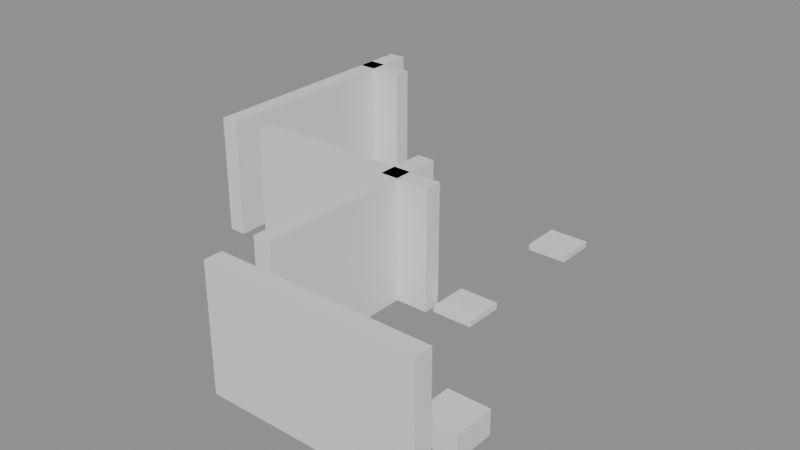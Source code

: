 # Source: building_lego.blend  (saved by Blender 5.0.119; exported with 4.5.12 LTS)
import bpy
from mathutils import Matrix  # noqa: F401  (used for matrix-valued properties, if any)

bpy.ops.wm.read_factory_settings(use_empty=True)
scene = bpy.context.scene
scene.name = 'Scene'

# ---- collections
col_01_paredes_externas = bpy.data.collections.new('01_Paredes_Externas'); scene.collection.children.link(col_01_paredes_externas)
col_02_paredes_internas = bpy.data.collections.new('02_Paredes_Internas'); scene.collection.children.link(col_02_paredes_internas)
col_04_moveis_decoracoes = bpy.data.collections.new('04_Moveis_Decoracoes'); scene.collection.children.link(col_04_moveis_decoracoes)

# ---- materials (node trees are filled in below, after node groups)
mat_mat_parede_externa = bpy.data.materials.new('Mat_Parede_Externa')
mat_mat_parede_interna = bpy.data.materials.new('Mat_Parede_Interna')
mat_mat_moveis = bpy.data.materials.new('Mat_Moveis')

# ---- material node trees
mat_mat_parede_externa.use_nodes = True; mat_mat_parede_externa.node_tree.nodes.clear()
_N = mat_mat_parede_externa.node_tree.nodes; _L = mat_mat_parede_externa.node_tree.links
n0 = _N.new('ShaderNodeBsdfPrincipled'); n0.name = 'BSDF - Pré-fundamentado'; n0.location = (-200, 100)
n1 = _N.new('ShaderNodeOutputMaterial'); n1.name = 'Saída de material'; n1.location = (200, 100)
_L.new(n0.outputs[0], n1.inputs[0])
n1.is_active_output = True
mat_mat_parede_interna.use_nodes = True; mat_mat_parede_interna.node_tree.nodes.clear()
_N = mat_mat_parede_interna.node_tree.nodes; _L = mat_mat_parede_interna.node_tree.links
n0 = _N.new('ShaderNodeBsdfPrincipled'); n0.name = 'BSDF - Pré-fundamentado'; n0.location = (-200, 100)
n1 = _N.new('ShaderNodeOutputMaterial'); n1.name = 'Saída de material'; n1.location = (200, 100)
_L.new(n0.outputs[0], n1.inputs[0])
n1.is_active_output = True
mat_mat_moveis.use_nodes = True; mat_mat_moveis.node_tree.nodes.clear()
_N = mat_mat_moveis.node_tree.nodes; _L = mat_mat_moveis.node_tree.links
n0 = _N.new('ShaderNodeBsdfPrincipled'); n0.name = 'BSDF - Pré-fundamentado'; n0.location = (-200, 100)
n1 = _N.new('ShaderNodeOutputMaterial'); n1.name = 'Saída de material'; n1.location = (200, 100)
_L.new(n0.outputs[0], n1.inputs[0])
n1.is_active_output = True

# ---- meshes
me_bloco_stone_post_5604_5105_z_15 = bpy.data.meshes.new('Bloco_stone_post_5604_5105_z-15')
me_bloco_stone_post_5604_5105_z_15.from_pydata([(-0.5, -0.175, -1.2), (0.5, -0.175, -1.2), (0.5, 0.175, -1.2), (-0.5, 0.175, -1.2), (-0.5, -0.175, 1.2), (0.5, -0.175, 1.2), (0.5, 0.175, 1.2), (-0.5, 0.175, 1.2)], [], [(0, 1, 2, 3), (4, 7, 6, 5), (0, 4, 5, 1), (2, 6, 7, 3), (0, 3, 7, 4), (1, 5, 6, 2)])
me_bloco_stone_post_5604_5105_z_15.materials.append(mat_mat_parede_externa)
me_bloco_stone_post_5604_5105_z_15.update()
me_bloco_stone_wall_5605_5105_z_15 = bpy.data.meshes.new('Bloco_stone_wall_5605_5105_z-15')
me_bloco_stone_wall_5605_5105_z_15.from_pydata([(-0.5, -0.175, -1.2), (0.5, -0.175, -1.2), (0.5, 0.175, -1.2), (-0.5, 0.175, -1.2), (-0.5, -0.175, 1.2), (0.5, -0.175, 1.2), (0.5, 0.175, 1.2), (-0.5, 0.175, 1.2)], [], [(0, 1, 2, 3), (4, 7, 6, 5), (0, 4, 5, 1), (2, 6, 7, 3), (0, 3, 7, 4), (1, 5, 6, 2)])
me_bloco_stone_wall_5605_5105_z_15.materials.append(mat_mat_parede_externa)
me_bloco_stone_wall_5605_5105_z_15.update()
me_bloco_stone_wall_5606_5105_z_15 = bpy.data.meshes.new('Bloco_stone_wall_5606_5105_z-15')
me_bloco_stone_wall_5606_5105_z_15.from_pydata([(-0.5, -0.175, -1.2), (0.5, -0.175, -1.2), (0.5, 0.175, -1.2), (-0.5, 0.175, -1.2), (-0.5, -0.175, 1.2), (0.5, -0.175, 1.2), (0.5, 0.175, 1.2), (-0.5, 0.175, 1.2)], [], [(0, 1, 2, 3), (4, 7, 6, 5), (0, 4, 5, 1), (2, 6, 7, 3), (0, 3, 7, 4), (1, 5, 6, 2)])
me_bloco_stone_wall_5606_5105_z_15.materials.append(mat_mat_parede_externa)
me_bloco_stone_wall_5606_5105_z_15.update()
me_bloco_stone_wall_5607_5105_z_15 = bpy.data.meshes.new('Bloco_stone_wall_5607_5105_z-15')
me_bloco_stone_wall_5607_5105_z_15.from_pydata([(-0.5, -0.175, -1.2), (0.5, -0.175, -1.2), (0.5, 0.175, -1.2), (-0.5, 0.175, -1.2), (-0.5, -0.175, 1.2), (0.5, -0.175, 1.2), (0.5, 0.175, 1.2), (-0.5, 0.175, 1.2)], [], [(0, 1, 2, 3), (4, 7, 6, 5), (0, 4, 5, 1), (2, 6, 7, 3), (0, 3, 7, 4), (1, 5, 6, 2)])
me_bloco_stone_wall_5607_5105_z_15.materials.append(mat_mat_parede_externa)
me_bloco_stone_wall_5607_5105_z_15.update()
me_bloco_stone_wall_5600_5113_z_15 = bpy.data.meshes.new('Bloco_stone_wall_5600_5113_z-15')
me_bloco_stone_wall_5600_5113_z_15.from_pydata([(-0.5, -0.175, -1.2), (0.5, -0.175, -1.2), (0.5, 0.175, -1.2), (-0.5, 0.175, -1.2), (-0.5, -0.175, 1.2), (0.5, -0.175, 1.2), (0.5, 0.175, 1.2), (-0.5, 0.175, 1.2)], [], [(0, 1, 2, 3), (4, 7, 6, 5), (0, 4, 5, 1), (2, 6, 7, 3), (0, 3, 7, 4), (1, 5, 6, 2)])
me_bloco_stone_wall_5600_5113_z_15.materials.append(mat_mat_parede_externa)
me_bloco_stone_wall_5600_5113_z_15.update()
me_bloco_stone_post_5600_5109_z_15 = bpy.data.meshes.new('Bloco_stone_post_5600_5109_z-15')
me_bloco_stone_post_5600_5109_z_15.from_pydata([(-0.175, -0.5, -1.2), (0.175, -0.5, -1.2), (0.175, 0.5, -1.2), (-0.175, 0.5, -1.2), (-0.175, -0.5, 1.2), (0.175, -0.5, 1.2), (0.175, 0.5, 1.2), (-0.175, 0.5, 1.2)], [], [(0, 1, 2, 3), (4, 7, 6, 5), (0, 4, 5, 1), (2, 6, 7, 3), (0, 3, 7, 4), (1, 5, 6, 2)])
me_bloco_stone_post_5600_5109_z_15.materials.append(mat_mat_parede_externa)
me_bloco_stone_post_5600_5109_z_15.update()
me_bloco_stone_wall_5600_5110_z_15 = bpy.data.meshes.new('Bloco_stone_wall_5600_5110_z-15')
me_bloco_stone_wall_5600_5110_z_15.from_pydata([(-0.175, -0.5, -1.2), (0.175, -0.5, -1.2), (0.175, 0.5, -1.2), (-0.175, 0.5, -1.2), (-0.175, -0.5, 1.2), (0.175, -0.5, 1.2), (0.175, 0.5, 1.2), (-0.175, 0.5, 1.2)], [], [(0, 1, 2, 3), (4, 7, 6, 5), (0, 4, 5, 1), (2, 6, 7, 3), (0, 3, 7, 4), (1, 5, 6, 2)])
me_bloco_stone_wall_5600_5110_z_15.materials.append(mat_mat_parede_externa)
me_bloco_stone_wall_5600_5110_z_15.update()
me_bloco_stone_wall_5600_5111_z_15 = bpy.data.meshes.new('Bloco_stone_wall_5600_5111_z-15')
me_bloco_stone_wall_5600_5111_z_15.from_pydata([(-0.175, -0.5, -1.2), (0.175, -0.5, -1.2), (0.175, 0.5, -1.2), (-0.175, 0.5, -1.2), (-0.175, -0.5, 1.2), (0.175, -0.5, 1.2), (0.175, 0.5, 1.2), (-0.175, 0.5, 1.2)], [], [(0, 1, 2, 3), (4, 7, 6, 5), (0, 4, 5, 1), (2, 6, 7, 3), (0, 3, 7, 4), (1, 5, 6, 2)])
me_bloco_stone_wall_5600_5111_z_15.materials.append(mat_mat_parede_externa)
me_bloco_stone_wall_5600_5111_z_15.update()
me_bloco_stone_wall_5600_5112_z_15 = bpy.data.meshes.new('Bloco_stone_wall_5600_5112_z-15')
me_bloco_stone_wall_5600_5112_z_15.from_pydata([(-0.175, -0.5, -1.2), (0.175, -0.5, -1.2), (0.175, 0.5, -1.2), (-0.175, 0.5, -1.2), (-0.175, -0.5, 1.2), (0.175, -0.5, 1.2), (0.175, 0.5, 1.2), (-0.175, 0.5, 1.2)], [], [(0, 1, 2, 3), (4, 7, 6, 5), (0, 4, 5, 1), (2, 6, 7, 3), (0, 3, 7, 4), (1, 5, 6, 2)])
me_bloco_stone_wall_5600_5112_z_15.materials.append(mat_mat_parede_externa)
me_bloco_stone_wall_5600_5112_z_15.update()
me_bloco_stone_wall_5600_5113_z_15_001 = bpy.data.meshes.new('Bloco_stone_wall_5600_5113_z-15.001')
me_bloco_stone_wall_5600_5113_z_15_001.from_pydata([(-0.175, -0.5, -1.2), (0.175, -0.5, -1.2), (0.175, 0.5, -1.2), (-0.175, 0.5, -1.2), (-0.175, -0.5, 1.2), (0.175, -0.5, 1.2), (0.175, 0.5, 1.2), (-0.175, 0.5, 1.2)], [], [(0, 1, 2, 3), (4, 7, 6, 5), (0, 4, 5, 1), (2, 6, 7, 3), (0, 3, 7, 4), (1, 5, 6, 2)])
me_bloco_stone_wall_5600_5113_z_15_001.materials.append(mat_mat_parede_externa)
me_bloco_stone_wall_5600_5113_z_15_001.update()
me_bloco_stone_wall_5601_5109_z_15 = bpy.data.meshes.new('Bloco_stone_wall_5601_5109_z-15')
me_bloco_stone_wall_5601_5109_z_15.from_pydata([(-0.5, -0.175, -1.2), (0.5, -0.175, -1.2), (0.5, 0.175, -1.2), (-0.5, 0.175, -1.2), (-0.5, -0.175, 1.2), (0.5, -0.175, 1.2), (0.5, 0.175, 1.2), (-0.5, 0.175, 1.2)], [], [(0, 1, 2, 3), (4, 7, 6, 5), (0, 4, 5, 1), (2, 6, 7, 3), (0, 3, 7, 4), (1, 5, 6, 2)])
me_bloco_stone_wall_5601_5109_z_15.materials.append(mat_mat_parede_interna)
me_bloco_stone_wall_5601_5109_z_15.update()
me_bloco_stone_wall_5602_5109_z_15 = bpy.data.meshes.new('Bloco_stone_wall_5602_5109_z-15')
me_bloco_stone_wall_5602_5109_z_15.from_pydata([(-0.5, -0.175, -1.2), (0.5, -0.175, -1.2), (0.5, 0.175, -1.2), (-0.5, 0.175, -1.2), (-0.5, -0.175, 1.2), (0.5, -0.175, 1.2), (0.5, 0.175, 1.2), (-0.5, 0.175, 1.2)], [], [(0, 1, 2, 3), (4, 7, 6, 5), (0, 4, 5, 1), (2, 6, 7, 3), (0, 3, 7, 4), (1, 5, 6, 2)])
me_bloco_stone_wall_5602_5109_z_15.materials.append(mat_mat_parede_interna)
me_bloco_stone_wall_5602_5109_z_15.update()
me_bloco_stone_wall_5603_5109_z_15 = bpy.data.meshes.new('Bloco_stone_wall_5603_5109_z-15')
me_bloco_stone_wall_5603_5109_z_15.from_pydata([(-0.5, -0.175, -1.2), (0.5, -0.175, -1.2), (0.5, 0.175, -1.2), (-0.5, 0.175, -1.2), (-0.5, -0.175, 1.2), (0.5, -0.175, 1.2), (0.5, 0.175, 1.2), (-0.5, 0.175, 1.2)], [], [(0, 1, 2, 3), (4, 7, 6, 5), (0, 4, 5, 1), (2, 6, 7, 3), (0, 3, 7, 4), (1, 5, 6, 2)])
me_bloco_stone_wall_5603_5109_z_15.materials.append(mat_mat_parede_interna)
me_bloco_stone_wall_5603_5109_z_15.update()
me_bloco_stone_wall_5604_5109_z_15 = bpy.data.meshes.new('Bloco_stone_wall_5604_5109_z-15')
me_bloco_stone_wall_5604_5109_z_15.from_pydata([(-0.5, -0.175, -1.2), (0.5, -0.175, -1.2), (0.5, 0.175, -1.2), (-0.5, 0.175, -1.2), (-0.5, -0.175, 1.2), (0.5, -0.175, 1.2), (0.5, 0.175, 1.2), (-0.5, 0.175, 1.2)], [], [(0, 1, 2, 3), (4, 7, 6, 5), (0, 4, 5, 1), (2, 6, 7, 3), (0, 3, 7, 4), (1, 5, 6, 2)])
me_bloco_stone_wall_5604_5109_z_15.materials.append(mat_mat_parede_interna)
me_bloco_stone_wall_5604_5109_z_15.update()
me_bloco_stone_wall_5604_5106_z_15 = bpy.data.meshes.new('Bloco_stone_wall_5604_5106_z-15')
me_bloco_stone_wall_5604_5106_z_15.from_pydata([(-0.175, -0.5, -1.2), (0.175, -0.5, -1.2), (0.175, 0.5, -1.2), (-0.175, 0.5, -1.2), (-0.175, -0.5, 1.2), (0.175, -0.5, 1.2), (0.175, 0.5, 1.2), (-0.175, 0.5, 1.2)], [], [(0, 1, 2, 3), (4, 7, 6, 5), (0, 4, 5, 1), (2, 6, 7, 3), (0, 3, 7, 4), (1, 5, 6, 2)])
me_bloco_stone_wall_5604_5106_z_15.materials.append(mat_mat_parede_interna)
me_bloco_stone_wall_5604_5106_z_15.update()
me_bloco_stone_wall_5604_5107_z_15 = bpy.data.meshes.new('Bloco_stone_wall_5604_5107_z-15')
me_bloco_stone_wall_5604_5107_z_15.from_pydata([(-0.175, -0.5, -1.2), (0.175, -0.5, -1.2), (0.175, 0.5, -1.2), (-0.175, 0.5, -1.2), (-0.175, -0.5, 1.2), (0.175, -0.5, 1.2), (0.175, 0.5, 1.2), (-0.175, 0.5, 1.2)], [], [(0, 1, 2, 3), (4, 7, 6, 5), (0, 4, 5, 1), (2, 6, 7, 3), (0, 3, 7, 4), (1, 5, 6, 2)])
me_bloco_stone_wall_5604_5107_z_15.materials.append(mat_mat_parede_interna)
me_bloco_stone_wall_5604_5107_z_15.update()
me_bloco_stone_wall_5604_5108_z_15 = bpy.data.meshes.new('Bloco_stone_wall_5604_5108_z-15')
me_bloco_stone_wall_5604_5108_z_15.from_pydata([(-0.175, -0.5, -1.2), (0.175, -0.5, -1.2), (0.175, 0.5, -1.2), (-0.175, 0.5, -1.2), (-0.175, -0.5, 1.2), (0.175, -0.5, 1.2), (0.175, 0.5, 1.2), (-0.175, 0.5, 1.2)], [], [(0, 1, 2, 3), (4, 7, 6, 5), (0, 4, 5, 1), (2, 6, 7, 3), (0, 3, 7, 4), (1, 5, 6, 2)])
me_bloco_stone_wall_5604_5108_z_15.materials.append(mat_mat_parede_interna)
me_bloco_stone_wall_5604_5108_z_15.update()
me_bloco_stone_wall_5604_5109_z_15_001 = bpy.data.meshes.new('Bloco_stone_wall_5604_5109_z-15.001')
me_bloco_stone_wall_5604_5109_z_15_001.from_pydata([(-0.175, -0.5, -1.2), (0.175, -0.5, -1.2), (0.175, 0.5, -1.2), (-0.175, 0.5, -1.2), (-0.175, -0.5, 1.2), (0.175, -0.5, 1.2), (0.175, 0.5, 1.2), (-0.175, 0.5, 1.2)], [], [(0, 1, 2, 3), (4, 7, 6, 5), (0, 4, 5, 1), (2, 6, 7, 3), (0, 3, 7, 4), (1, 5, 6, 2)])
me_bloco_stone_wall_5604_5109_z_15_001.materials.append(mat_mat_parede_interna)
me_bloco_stone_wall_5604_5109_z_15_001.update()
me_movel_skeleton_5607_5106_z_15 = bpy.data.meshes.new('Movel_skeleton_5607_5106_z-15')
me_movel_skeleton_5607_5106_z_15.from_pydata([(-0.4, -0.4, -0.24), (0.4, -0.4, -0.24), (0.4, 0.4, -0.24), (-0.4, 0.4, -0.24), (-0.4, -0.4, 0.24), (0.4, -0.4, 0.24), (0.4, 0.4, 0.24), (-0.4, 0.4, 0.24)], [], [(0, 1, 2, 3), (4, 7, 6, 5), (0, 4, 5, 1), (2, 6, 7, 3), (0, 3, 7, 4), (1, 5, 6, 2)])
me_movel_skeleton_5607_5106_z_15.materials.append(mat_mat_moveis)
me_movel_skeleton_5607_5106_z_15.update()
me_movel_vines_5605_5109_z_15 = bpy.data.meshes.new('Movel_vines_5605_5109_z-15')
me_movel_vines_5605_5109_z_15.from_pydata([(-0.4, -0.4, -0.06), (0.4, -0.4, -0.06), (0.4, 0.4, -0.06), (-0.4, 0.4, -0.06), (-0.4, -0.4, 0.06), (0.4, -0.4, 0.06), (0.4, 0.4, 0.06), (-0.4, 0.4, 0.06)], [], [(0, 1, 2, 3), (4, 7, 6, 5), (0, 4, 5, 1), (2, 6, 7, 3), (0, 3, 7, 4), (1, 5, 6, 2)])
me_movel_vines_5605_5109_z_15.materials.append(mat_mat_moveis)
me_movel_vines_5605_5109_z_15.update()
me_movel_vines_5602_5110_z_15 = bpy.data.meshes.new('Movel_vines_5602_5110_z-15')
me_movel_vines_5602_5110_z_15.from_pydata([(-0.4, -0.4, -0.06), (0.4, -0.4, -0.06), (0.4, 0.4, -0.06), (-0.4, 0.4, -0.06), (-0.4, -0.4, 0.06), (0.4, -0.4, 0.06), (0.4, 0.4, 0.06), (-0.4, 0.4, 0.06)], [], [(0, 1, 2, 3), (4, 7, 6, 5), (0, 4, 5, 1), (2, 6, 7, 3), (0, 3, 7, 4), (1, 5, 6, 2)])
me_movel_vines_5602_5110_z_15.materials.append(mat_mat_moveis)
me_movel_vines_5602_5110_z_15.update()
me_movel_mushrooms_5605_5112_z_15 = bpy.data.meshes.new('Movel_mushrooms_5605_5112_z-15')
me_movel_mushrooms_5605_5112_z_15.from_pydata([(-0.4, -0.4, -0.06), (0.4, -0.4, -0.06), (0.4, 0.4, -0.06), (-0.4, 0.4, -0.06), (-0.4, -0.4, 0.06), (0.4, -0.4, 0.06), (0.4, 0.4, 0.06), (-0.4, 0.4, 0.06)], [], [(0, 1, 2, 3), (4, 7, 6, 5), (0, 4, 5, 1), (2, 6, 7, 3), (0, 3, 7, 4), (1, 5, 6, 2)])
me_movel_mushrooms_5605_5112_z_15.materials.append(mat_mat_moveis)
me_movel_mushrooms_5605_5112_z_15.update()

# ---- objects
ob_parede_externa_norte_y5105_x5604_5607 = bpy.data.objects.new('Parede_Externa_Norte_Y5105_X5604_5607', None)
ob_bloco_stone_post_5604_5105_z_15 = bpy.data.objects.new('Bloco_stone_post_5604_5105_z-15', me_bloco_stone_post_5604_5105_z_15)
ob_bloco_stone_wall_5605_5105_z_15 = bpy.data.objects.new('Bloco_stone_wall_5605_5105_z-15', me_bloco_stone_wall_5605_5105_z_15)
ob_bloco_stone_wall_5606_5105_z_15 = bpy.data.objects.new('Bloco_stone_wall_5606_5105_z-15', me_bloco_stone_wall_5606_5105_z_15)
ob_bloco_stone_wall_5607_5105_z_15 = bpy.data.objects.new('Bloco_stone_wall_5607_5105_z-15', me_bloco_stone_wall_5607_5105_z_15)
ob_parede_externa_sul_y5113_x5600_5600 = bpy.data.objects.new('Parede_Externa_Sul_Y5113_X5600_5600', None)
ob_bloco_stone_wall_5600_5113_z_15 = bpy.data.objects.new('Bloco_stone_wall_5600_5113_z-15', me_bloco_stone_wall_5600_5113_z_15)
ob_parede_externa_oeste_x5600_y5109_5113 = bpy.data.objects.new('Parede_Externa_Oeste_X5600_Y5109_5113', None)
ob_bloco_stone_post_5600_5109_z_15 = bpy.data.objects.new('Bloco_stone_post_5600_5109_z-15', me_bloco_stone_post_5600_5109_z_15)
ob_bloco_stone_wall_5600_5110_z_15 = bpy.data.objects.new('Bloco_stone_wall_5600_5110_z-15', me_bloco_stone_wall_5600_5110_z_15)
ob_bloco_stone_wall_5600_5111_z_15 = bpy.data.objects.new('Bloco_stone_wall_5600_5111_z-15', me_bloco_stone_wall_5600_5111_z_15)
ob_bloco_stone_wall_5600_5112_z_15 = bpy.data.objects.new('Bloco_stone_wall_5600_5112_z-15', me_bloco_stone_wall_5600_5112_z_15)
ob_bloco_stone_wall_5600_5113_z_15_001 = bpy.data.objects.new('Bloco_stone_wall_5600_5113_z-15.001', me_bloco_stone_wall_5600_5113_z_15_001)
ob_parede_interna_ew_02_y5109_x5601_5604 = bpy.data.objects.new('Parede_Interna_EW_02_Y5109_X5601_5604', None)
ob_bloco_stone_wall_5601_5109_z_15 = bpy.data.objects.new('Bloco_stone_wall_5601_5109_z-15', me_bloco_stone_wall_5601_5109_z_15)
ob_bloco_stone_wall_5602_5109_z_15 = bpy.data.objects.new('Bloco_stone_wall_5602_5109_z-15', me_bloco_stone_wall_5602_5109_z_15)
ob_bloco_stone_wall_5603_5109_z_15 = bpy.data.objects.new('Bloco_stone_wall_5603_5109_z-15', me_bloco_stone_wall_5603_5109_z_15)
ob_bloco_stone_wall_5604_5109_z_15 = bpy.data.objects.new('Bloco_stone_wall_5604_5109_z-15', me_bloco_stone_wall_5604_5109_z_15)
ob_parede_interna_ns_05_x5604_y5106_5109 = bpy.data.objects.new('Parede_Interna_NS_05_X5604_Y5106_5109', None)
ob_bloco_stone_wall_5604_5106_z_15 = bpy.data.objects.new('Bloco_stone_wall_5604_5106_z-15', me_bloco_stone_wall_5604_5106_z_15)
ob_bloco_stone_wall_5604_5107_z_15 = bpy.data.objects.new('Bloco_stone_wall_5604_5107_z-15', me_bloco_stone_wall_5604_5107_z_15)
ob_bloco_stone_wall_5604_5108_z_15 = bpy.data.objects.new('Bloco_stone_wall_5604_5108_z-15', me_bloco_stone_wall_5604_5108_z_15)
ob_bloco_stone_wall_5604_5109_z_15_001 = bpy.data.objects.new('Bloco_stone_wall_5604_5109_z-15.001', me_bloco_stone_wall_5604_5109_z_15_001)
ob_moveis_decoracoes = bpy.data.objects.new('Moveis_Decoracoes', None)
ob_movel_skeleton_5607_5106_z_15 = bpy.data.objects.new('Movel_skeleton_5607_5106_z-15', me_movel_skeleton_5607_5106_z_15)
ob_movel_vines_5605_5109_z_15 = bpy.data.objects.new('Movel_vines_5605_5109_z-15', me_movel_vines_5605_5109_z_15)
ob_movel_vines_5602_5110_z_15 = bpy.data.objects.new('Movel_vines_5602_5110_z-15', me_movel_vines_5602_5110_z_15)
ob_movel_mushrooms_5605_5112_z_15 = bpy.data.objects.new('Movel_mushrooms_5605_5112_z-15', me_movel_mushrooms_5605_5112_z_15)

# ---- transforms, parenting, visibility, modifiers, constraints
ob_parede_externa_norte_y5105_x5604_5607.location = (2.0, -4.0, 0.0)
ob_parede_externa_norte_y5105_x5604_5607.empty_display_type = 'CUBE'
ob_bloco_stone_post_5604_5105_z_15.parent = ob_parede_externa_norte_y5105_x5604_5607
ob_bloco_stone_post_5604_5105_z_15.matrix_parent_inverse = Matrix(((1.0, -0.0, 0.0, -2.0), (-0.0, 1.0, -0.0, 4.0), (0.0, -0.0, 1.0, -0.0), (-0.0, 0.0, -0.0, 1.0)))
ob_bloco_stone_post_5604_5105_z_15.location = (0.5, -4.325, 1.2)
ob_bloco_stone_wall_5605_5105_z_15.parent = ob_parede_externa_norte_y5105_x5604_5607
ob_bloco_stone_wall_5605_5105_z_15.matrix_parent_inverse = Matrix(((1.0, -0.0, 0.0, -2.0), (-0.0, 1.0, -0.0, 4.0), (0.0, -0.0, 1.0, -0.0), (-0.0, 0.0, -0.0, 1.0)))
ob_bloco_stone_wall_5605_5105_z_15.location = (1.5, -4.325, 1.2)
ob_bloco_stone_wall_5606_5105_z_15.parent = ob_parede_externa_norte_y5105_x5604_5607
ob_bloco_stone_wall_5606_5105_z_15.matrix_parent_inverse = Matrix(((1.0, -0.0, 0.0, -2.0), (-0.0, 1.0, -0.0, 4.0), (0.0, -0.0, 1.0, -0.0), (-0.0, 0.0, -0.0, 1.0)))
ob_bloco_stone_wall_5606_5105_z_15.location = (2.5, -4.325, 1.2)
ob_bloco_stone_wall_5607_5105_z_15.parent = ob_parede_externa_norte_y5105_x5604_5607
ob_bloco_stone_wall_5607_5105_z_15.matrix_parent_inverse = Matrix(((1.0, -0.0, 0.0, -2.0), (-0.0, 1.0, -0.0, 4.0), (0.0, -0.0, 1.0, -0.0), (-0.0, 0.0, -0.0, 1.0)))
ob_bloco_stone_wall_5607_5105_z_15.location = (3.5, -4.325, 1.2)
ob_parede_externa_sul_y5113_x5600_5600.location = (-3.5, 4.0, 0.0)
ob_parede_externa_sul_y5113_x5600_5600.empty_display_type = 'CUBE'
ob_bloco_stone_wall_5600_5113_z_15.parent = ob_parede_externa_sul_y5113_x5600_5600
ob_bloco_stone_wall_5600_5113_z_15.matrix_parent_inverse = Matrix(((1.0, -0.0, 0.0, 3.5), (-0.0, 1.0, -0.0, -4.0), (0.0, -0.0, 1.0, -0.0), (-0.0, 0.0, -0.0, 1.0)))
ob_bloco_stone_wall_5600_5113_z_15.location = (-3.5, 3.675, 1.2)
ob_parede_externa_oeste_x5600_y5109_5113.location = (-3.5, 2.0, 0.0)
ob_parede_externa_oeste_x5600_y5109_5113.empty_display_type = 'CUBE'
ob_bloco_stone_post_5600_5109_z_15.parent = ob_parede_externa_oeste_x5600_y5109_5113
ob_bloco_stone_post_5600_5109_z_15.matrix_parent_inverse = Matrix(((1.0, -0.0, 0.0, 3.5), (-0.0, 1.0, -0.0, -2.0), (0.0, -0.0, 1.0, -0.0), (-0.0, 0.0, -0.0, 1.0)))
ob_bloco_stone_post_5600_5109_z_15.location = (-3.825, 0.0, 1.2)
ob_bloco_stone_wall_5600_5110_z_15.parent = ob_parede_externa_oeste_x5600_y5109_5113
ob_bloco_stone_wall_5600_5110_z_15.matrix_parent_inverse = Matrix(((1.0, -0.0, 0.0, 3.5), (-0.0, 1.0, -0.0, -2.0), (0.0, -0.0, 1.0, -0.0), (-0.0, 0.0, -0.0, 1.0)))
ob_bloco_stone_wall_5600_5110_z_15.location = (-3.825, 1.0, 1.2)
ob_bloco_stone_wall_5600_5111_z_15.parent = ob_parede_externa_oeste_x5600_y5109_5113
ob_bloco_stone_wall_5600_5111_z_15.matrix_parent_inverse = Matrix(((1.0, -0.0, 0.0, 3.5), (-0.0, 1.0, -0.0, -2.0), (0.0, -0.0, 1.0, -0.0), (-0.0, 0.0, -0.0, 1.0)))
ob_bloco_stone_wall_5600_5111_z_15.location = (-3.825, 2.0, 1.2)
ob_bloco_stone_wall_5600_5112_z_15.parent = ob_parede_externa_oeste_x5600_y5109_5113
ob_bloco_stone_wall_5600_5112_z_15.matrix_parent_inverse = Matrix(((1.0, -0.0, 0.0, 3.5), (-0.0, 1.0, -0.0, -2.0), (0.0, -0.0, 1.0, -0.0), (-0.0, 0.0, -0.0, 1.0)))
ob_bloco_stone_wall_5600_5112_z_15.location = (-3.825, 3.0, 1.2)
ob_bloco_stone_wall_5600_5113_z_15_001.parent = ob_parede_externa_oeste_x5600_y5109_5113
ob_bloco_stone_wall_5600_5113_z_15_001.matrix_parent_inverse = Matrix(((1.0, -0.0, 0.0, 3.5), (-0.0, 1.0, -0.0, -2.0), (0.0, -0.0, 1.0, -0.0), (-0.0, 0.0, -0.0, 1.0)))
ob_bloco_stone_wall_5600_5113_z_15_001.location = (-3.825, 4.0, 1.2)
ob_parede_interna_ew_02_y5109_x5601_5604.location = (-1.0, 0.0, 0.0)
ob_parede_interna_ew_02_y5109_x5601_5604.empty_display_type = 'CUBE'
ob_bloco_stone_wall_5601_5109_z_15.parent = ob_parede_interna_ew_02_y5109_x5601_5604
ob_bloco_stone_wall_5601_5109_z_15.matrix_parent_inverse = Matrix(((1.0, -0.0, 0.0, 1.0), (-0.0, 1.0, -0.0, 0.0), (0.0, -0.0, 1.0, -0.0), (-0.0, 0.0, -0.0, 1.0)))
ob_bloco_stone_wall_5601_5109_z_15.location = (-2.5, -0.325, 1.2)
ob_bloco_stone_wall_5602_5109_z_15.parent = ob_parede_interna_ew_02_y5109_x5601_5604
ob_bloco_stone_wall_5602_5109_z_15.matrix_parent_inverse = Matrix(((1.0, -0.0, 0.0, 1.0), (-0.0, 1.0, -0.0, 0.0), (0.0, -0.0, 1.0, -0.0), (-0.0, 0.0, -0.0, 1.0)))
ob_bloco_stone_wall_5602_5109_z_15.location = (-1.5, -0.325, 1.2)
ob_bloco_stone_wall_5603_5109_z_15.parent = ob_parede_interna_ew_02_y5109_x5601_5604
ob_bloco_stone_wall_5603_5109_z_15.matrix_parent_inverse = Matrix(((1.0, -0.0, 0.0, 1.0), (-0.0, 1.0, -0.0, 0.0), (0.0, -0.0, 1.0, -0.0), (-0.0, 0.0, -0.0, 1.0)))
ob_bloco_stone_wall_5603_5109_z_15.location = (-0.5, -0.325, 1.2)
ob_bloco_stone_wall_5604_5109_z_15.parent = ob_parede_interna_ew_02_y5109_x5601_5604
ob_bloco_stone_wall_5604_5109_z_15.matrix_parent_inverse = Matrix(((1.0, -0.0, 0.0, 1.0), (-0.0, 1.0, -0.0, 0.0), (0.0, -0.0, 1.0, -0.0), (-0.0, 0.0, -0.0, 1.0)))
ob_bloco_stone_wall_5604_5109_z_15.location = (0.5, -0.325, 1.2)
ob_parede_interna_ns_05_x5604_y5106_5109.location = (0.5, -1.5, 0.0)
ob_parede_interna_ns_05_x5604_y5106_5109.empty_display_type = 'CUBE'
ob_bloco_stone_wall_5604_5106_z_15.parent = ob_parede_interna_ns_05_x5604_y5106_5109
ob_bloco_stone_wall_5604_5106_z_15.matrix_parent_inverse = Matrix(((1.0, -0.0, 0.0, -0.5), (-0.0, 1.0, -0.0, 1.5), (0.0, -0.0, 1.0, -0.0), (-0.0, 0.0, -0.0, 1.0)))
ob_bloco_stone_wall_5604_5106_z_15.location = (0.175, -3.0, 1.2)
ob_bloco_stone_wall_5604_5107_z_15.parent = ob_parede_interna_ns_05_x5604_y5106_5109
ob_bloco_stone_wall_5604_5107_z_15.matrix_parent_inverse = Matrix(((1.0, -0.0, 0.0, -0.5), (-0.0, 1.0, -0.0, 1.5), (0.0, -0.0, 1.0, -0.0), (-0.0, 0.0, -0.0, 1.0)))
ob_bloco_stone_wall_5604_5107_z_15.location = (0.175, -2.0, 1.2)
ob_bloco_stone_wall_5604_5108_z_15.parent = ob_parede_interna_ns_05_x5604_y5106_5109
ob_bloco_stone_wall_5604_5108_z_15.matrix_parent_inverse = Matrix(((1.0, -0.0, 0.0, -0.5), (-0.0, 1.0, -0.0, 1.5), (0.0, -0.0, 1.0, -0.0), (-0.0, 0.0, -0.0, 1.0)))
ob_bloco_stone_wall_5604_5108_z_15.location = (0.175, -1.0, 1.2)
ob_bloco_stone_wall_5604_5109_z_15_001.parent = ob_parede_interna_ns_05_x5604_y5106_5109
ob_bloco_stone_wall_5604_5109_z_15_001.matrix_parent_inverse = Matrix(((1.0, -0.0, 0.0, -0.5), (-0.0, 1.0, -0.0, 1.5), (0.0, -0.0, 1.0, -0.0), (-0.0, 0.0, -0.0, 1.0)))
ob_bloco_stone_wall_5604_5109_z_15_001.location = (0.175, 0.0, 1.2)
ob_moveis_decoracoes.location = (0.0, 0.0, 0.0)
ob_moveis_decoracoes.empty_display_type = 'CUBE'
ob_movel_skeleton_5607_5106_z_15.parent = ob_moveis_decoracoes
ob_movel_skeleton_5607_5106_z_15.location = (3.5, -3.0, 0.24)
ob_movel_vines_5605_5109_z_15.parent = ob_moveis_decoracoes
ob_movel_vines_5605_5109_z_15.location = (1.5, 0.0, 0.06)
ob_movel_vines_5602_5110_z_15.parent = ob_moveis_decoracoes
ob_movel_vines_5602_5110_z_15.location = (-1.5, 1.0, 0.06)
ob_movel_mushrooms_5605_5112_z_15.parent = ob_moveis_decoracoes
ob_movel_mushrooms_5605_5112_z_15.location = (1.5, 3.0, 0.06)

# ---- collection membership
col_01_paredes_externas.objects.link(ob_parede_externa_norte_y5105_x5604_5607)
col_01_paredes_externas.objects.link(ob_bloco_stone_post_5604_5105_z_15)
col_01_paredes_externas.objects.link(ob_bloco_stone_wall_5605_5105_z_15)
col_01_paredes_externas.objects.link(ob_bloco_stone_wall_5606_5105_z_15)
col_01_paredes_externas.objects.link(ob_bloco_stone_wall_5607_5105_z_15)
col_01_paredes_externas.objects.link(ob_parede_externa_sul_y5113_x5600_5600)
col_01_paredes_externas.objects.link(ob_bloco_stone_wall_5600_5113_z_15)
col_01_paredes_externas.objects.link(ob_parede_externa_oeste_x5600_y5109_5113)
col_01_paredes_externas.objects.link(ob_bloco_stone_post_5600_5109_z_15)
col_01_paredes_externas.objects.link(ob_bloco_stone_wall_5600_5110_z_15)
col_01_paredes_externas.objects.link(ob_bloco_stone_wall_5600_5111_z_15)
col_01_paredes_externas.objects.link(ob_bloco_stone_wall_5600_5112_z_15)
col_01_paredes_externas.objects.link(ob_bloco_stone_wall_5600_5113_z_15_001)
col_02_paredes_internas.objects.link(ob_parede_interna_ew_02_y5109_x5601_5604)
col_02_paredes_internas.objects.link(ob_bloco_stone_wall_5601_5109_z_15)
col_02_paredes_internas.objects.link(ob_bloco_stone_wall_5602_5109_z_15)
col_02_paredes_internas.objects.link(ob_bloco_stone_wall_5603_5109_z_15)
col_02_paredes_internas.objects.link(ob_bloco_stone_wall_5604_5109_z_15)
col_02_paredes_internas.objects.link(ob_parede_interna_ns_05_x5604_y5106_5109)
col_02_paredes_internas.objects.link(ob_bloco_stone_wall_5604_5106_z_15)
col_02_paredes_internas.objects.link(ob_bloco_stone_wall_5604_5107_z_15)
col_02_paredes_internas.objects.link(ob_bloco_stone_wall_5604_5108_z_15)
col_02_paredes_internas.objects.link(ob_bloco_stone_wall_5604_5109_z_15_001)
col_04_moveis_decoracoes.objects.link(ob_moveis_decoracoes)
col_04_moveis_decoracoes.objects.link(ob_movel_skeleton_5607_5106_z_15)
col_04_moveis_decoracoes.objects.link(ob_movel_vines_5605_5109_z_15)
col_04_moveis_decoracoes.objects.link(ob_movel_vines_5602_5110_z_15)
col_04_moveis_decoracoes.objects.link(ob_movel_mushrooms_5605_5112_z_15)

# ---- scene / render settings (as saved in the file)
scene.frame_start = 1; scene.frame_end = 250; scene.frame_set(1)
scene.render.engine = 'BLENDER_EEVEE_NEXT'
scene.render.bake_bias = 0.0
scene.render.bake_samples = 0
scene.cycles.sampling_pattern = 'TABULATED_SOBOL'
scene.eevee.use_volume_custom_range = False
bpy.context.view_layer.update()

# ---- added for rendering (the .blend has no active camera and no usable light): camera, sun + grey world if the file has none
cam_auto = bpy.data.cameras.new('AutoCamera')
cam_auto.lens = 50.0
cam_auto.sensor_width = 36.0
cam_auto.clip_end = 1000.0
ob_auto_camera = bpy.data.objects.new('AutoCamera', cam_auto)
scene.collection.objects.link(ob_auto_camera)
ob_auto_camera.location = (11.3603, -13.6324, 10.2882)
ob_auto_camera.rotation_euler = (1.09748, -7.21219e-08, 0.694738)
scene.camera = ob_auto_camera
light_auto_sun = bpy.data.lights.new('AutoSun', 'SUN')
light_auto_sun.energy = 3.0
light_auto_sun.angle = 0.0523599
ob_auto_sun = bpy.data.objects.new('AutoSun', light_auto_sun)
scene.collection.objects.link(ob_auto_sun)
ob_auto_sun.rotation_euler = (0.872665, 0.174533, 0.523599)
if scene.world is None:
    world_auto = bpy.data.worlds.new('AutoWorld')
    world_auto.color = (0.3, 0.3, 0.3)
    scene.world = world_auto
bpy.context.view_layer.update()
